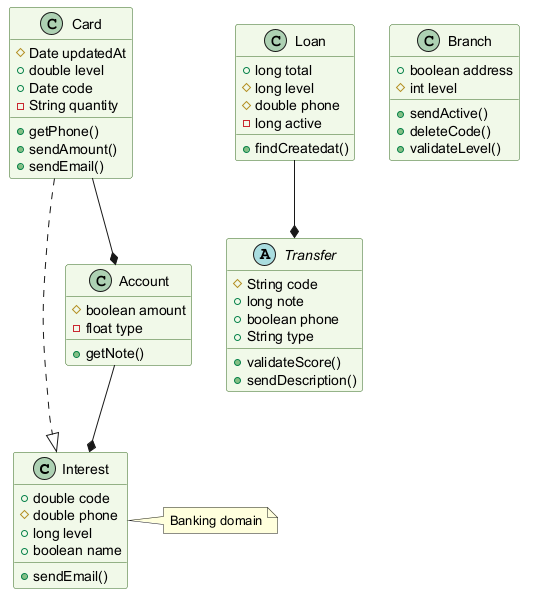

The diagram above was rendered by PlantUML. Its source (embedded in the PNG):
@startuml
skinparam backgroundColor #FFFFFF
skinparam classBackgroundColor #F1F8E9
skinparam classBorderColor #33691E
class Interest {
  +double code
  #double phone
  +long level
  +boolean name
  +sendEmail()
}
abstract class Transfer {
  #String code
  +long note
  +boolean phone
  +String type
  +validateScore()
  +sendDescription()
}
class Account {
  #boolean amount
  -float type
  +getNote()
}
class Loan {
  +long total
  #long level
  #double phone
  -long active
  +findCreatedat()
}
class Branch {
  +boolean address
  #int level
  +sendActive()
  +deleteCode()
  +validateLevel()
}
class Card {
  #Date updatedAt
  +double level
  +Date code
  -String quantity
  +getPhone()
  +sendAmount()
  +sendEmail()
}
Loan --* Transfer
Card ..|> Interest
Account --* Interest
Card --* Account
note right of Interest : Banking domain
@enduml